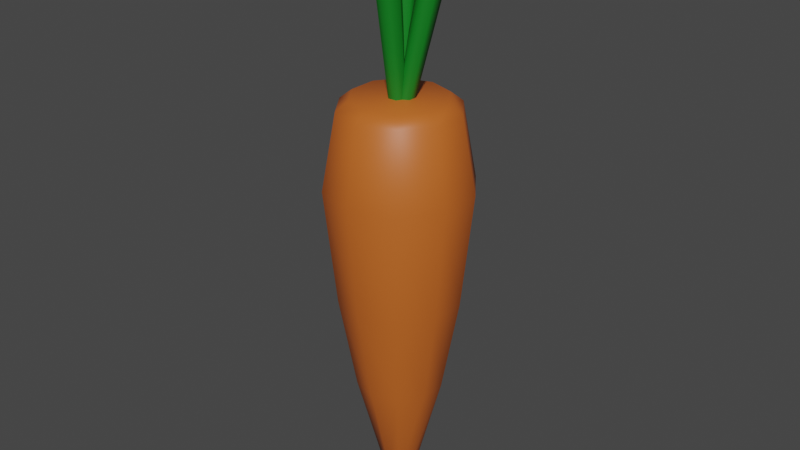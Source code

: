 # Source: Carrot.blend  (saved by Blender 2.82.7; exported with 4.5.12 LTS)
import bpy
from mathutils import Matrix  # noqa: F401  (used for matrix-valued properties, if any)

bpy.ops.wm.read_factory_settings(use_empty=True)
scene = bpy.context.scene
scene.name = 'Scene'

# ---- collections
col_collection = bpy.data.collections.new('Collection'); scene.collection.children.link(col_collection)

# ---- materials (node trees are filled in below, after node groups)
mat_green_carrot = bpy.data.materials.new('Green_Carrot')
mat_green_carrot.use_transparent_shadow = False
mat_orange_carrot = bpy.data.materials.new('Orange_Carrot')
mat_orange_carrot.use_transparent_shadow = False

# ---- node groups
ng_auto_smooth = bpy.data.node_groups.new('Auto Smooth', 'GeometryNodeTree')
_s = ng_auto_smooth.interface.new_socket(name='Geometry', in_out='OUTPUT', socket_type='NodeSocketGeometry')
_s = ng_auto_smooth.interface.new_socket(name='Geometry', in_out='INPUT', socket_type='NodeSocketGeometry')
_s = ng_auto_smooth.interface.new_socket(name='Angle', in_out='INPUT', socket_type='NodeSocketFloat')
_s.subtype = 'ANGLE'
_s.min_value = 0.0
_s.max_value = 3.142
ng_auto_smooth.is_modifier = True
_N = ng_auto_smooth.nodes; _L = ng_auto_smooth.links
n0 = _N.new('NodeGroupOutput'); n0.name = 'Group Output'; n0.location = (480, -100)
n1 = _N.new('NodeGroupInput'); n1.name = 'Group Input'; n1.location = (-420, -300)
n2 = _N.new('NodeGroupInput'); n2.name = 'Group Input.001'; n2.location = (-60, -100)
n3 = _N.new('GeometryNodeSetShadeSmooth'); n3.name = 'Set Shade Smooth'; n3.location = (120, -100)
n3.domain = 'EDGE'
n4 = _N.new('GeometryNodeSetShadeSmooth'); n4.name = 'Set Shade Smooth.001'; n4.location = (300, -100)
n5 = _N.new('GeometryNodeInputMeshEdgeAngle'); n5.name = 'Edge Angle'; n5.location = (-420, -220)
n6 = _N.new('GeometryNodeInputEdgeSmooth'); n6.name = 'Is Edge Smooth'; n6.location = (-60, -160)
n7 = _N.new('GeometryNodeInputShadeSmooth'); n7.name = 'Is Face Smooth'; n7.location = (-240, -340)
n8 = _N.new('FunctionNodeBooleanMath'); n8.name = 'Boolean Math'; n8.location = (-60, -220)
n9 = _N.new('FunctionNodeCompare'); n9.name = 'Compare'; n9.location = (-240, -180)
n9.operation = 'LESS_EQUAL'
_L.new(n5.outputs[0], n9.inputs[0])
_L.new(n4.outputs[0], n0.inputs[0])
_L.new(n1.outputs[1], n9.inputs[1])
_L.new(n9.outputs[0], n8.inputs[0])
_L.new(n7.outputs[0], n8.inputs[1])
_L.new(n2.outputs[0], n3.inputs[0])
_L.new(n6.outputs[0], n3.inputs[1])
_L.new(n3.outputs[0], n4.inputs[0])
_L.new(n8.outputs[0], n3.inputs[2])
n0.is_active_output = True

# ---- material node trees
mat_green_carrot.use_nodes = True; mat_green_carrot.node_tree.nodes.clear()
_N = mat_green_carrot.node_tree.nodes; _L = mat_green_carrot.node_tree.links
n0 = _N.new('ShaderNodeOutputMaterial'); n0.name = 'Material Output'; n0.location = (300, 300)
n1 = _N.new('ShaderNodeBsdfPrincipled'); n1.name = 'Principled BSDF'; n1.location = (10, 300)
n1.distribution = 'GGX'
n1.subsurface_method = 'BURLEY'
n1.inputs[0].default_value = (0.004025, 0.1981, 0.01444, 1.0)
n1.inputs[3].default_value = 1.45
n1.inputs[27].default_value = (0.0, 0.0, 0.0, 1.0)
n1.inputs[28].default_value = 1.0
_L.new(n1.outputs[0], n0.inputs[0])
n0.is_active_output = True
mat_orange_carrot.use_nodes = True; mat_orange_carrot.node_tree.nodes.clear()
_N = mat_orange_carrot.node_tree.nodes; _L = mat_orange_carrot.node_tree.links
n0 = _N.new('ShaderNodeOutputMaterial'); n0.name = 'Material Output'; n0.location = (300, 300)
n1 = _N.new('ShaderNodeBsdfPrincipled'); n1.name = 'Principled BSDF'; n1.location = (10, 300)
n1.distribution = 'GGX'
n1.subsurface_method = 'BURLEY'
n1.inputs[0].default_value = (0.5705, 0.1269, 0.0187, 1.0)
n1.inputs[3].default_value = 1.45
n1.inputs[27].default_value = (0.0, 0.0, 0.0, 1.0)
n1.inputs[28].default_value = 1.0
_L.new(n1.outputs[0], n0.inputs[0])
n0.is_active_output = True

# ---- world
world_world = bpy.data.worlds.new('World'); scene.world = world_world
world_world.use_nodes = True; world_world.node_tree.nodes.clear()
_N = world_world.node_tree.nodes; _L = world_world.node_tree.links
n0 = _N.new('ShaderNodeOutputWorld'); n0.name = 'World Output'; n0.location = (300, 300)
n1 = _N.new('ShaderNodeBackground'); n1.name = 'Background'; n1.location = (10, 300)
n1.inputs[0].default_value = (0.05088, 0.05088, 0.05088, 1.0)
_L.new(n1.outputs[0], n0.inputs[0])
n0.is_active_output = True
world_world.color = (0.05088, 0.05088, 0.05088)
world_world.use_sun_shadow = False
world_world.sun_shadow_jitter_overblur = 0.0

# ---- meshes
me_cylinder_005 = bpy.data.meshes.new('Cylinder.005')
me_cylinder_005.from_pydata([(-0.08208, -0.008062, 0.2709), (-0.04806, 0.4147, 1.872), (-0.03612, 0.04319, 0.2553), (0.0289, 0.5005, 1.846), (0.03315, 0.02967, 0.2553), (0.1449, 0.4778, 1.846), (0.05646, -0.03511, 0.2709), (0.1839, 0.3694, 1.872), (0.0105, -0.08636, 0.2864), (0.107, 0.2836, 1.898), (-0.05877, -0.07284, 0.2864), (-0.009026, 0.3062, 1.898), (-0.01431, 0.3589, -2.165), (-0.01431, 0.6147, -0.2847), (0.2139, 0.2848, -2.165), (0.3642, 0.4917, -0.2847), (0.3549, 0.09069, -2.165), (0.5981, 0.1697, -0.2847), (0.3549, -0.1492, -2.165), (0.5981, -0.2283, -0.2847), (0.2139, -0.3433, -2.165), (0.3642, -0.5502, -0.2847), (-0.01431, -0.4174, -2.165), (-0.01431, -0.6732, -0.2847), (-0.2425, -0.3433, -2.165), (-0.3928, -0.5502, -0.2847), (-0.3835, -0.1492, -2.165), (-0.6267, -0.2283, -0.2847), (-0.3835, 0.09069, -2.165), (-0.6267, 0.1697, -0.2847), (-0.2425, 0.2848, -2.165), (-0.3928, 0.4917, -0.2847), (-0.01431, 0.1165, -3.108), (0.07139, 0.08869, -3.108), (0.1243, 0.01579, -3.108), (0.1243, -0.07431, -3.108), (0.07139, -0.1472, -3.108), (-0.01431, -0.1751, -3.108), (-0.1, -0.1472, -3.108), (-0.153, -0.07431, -3.108), (-0.153, 0.01579, -3.108), (-0.1, 0.08869, -3.108), (-0.01431, -0.02926, -3.347), (-0.01431, 0.509, -1.312), (0.3021, 0.4062, -1.312), (0.4976, 0.1371, -1.312), (0.4976, -0.1956, -1.312), (0.3021, -0.4647, -1.312), (-0.01431, -0.5675, -1.312), (-0.3307, -0.4647, -1.312), (-0.5262, -0.1956, -1.312), (-0.5262, 0.1371, -1.312), (-0.3307, 0.4062, -1.312), (-0.01431, 0.492, 0.3856), (-0.01431, 0.3839, 0.4713), (0.2286, 0.305, 0.4713), (0.2921, 0.3925, 0.3856), (0.3787, 0.09842, 0.4713), (0.4815, 0.1318, 0.3856), (0.3787, -0.1569, 0.4713), (0.4815, -0.1903, 0.3856), (0.2286, -0.3635, 0.4713), (0.2921, -0.451, 0.3856), (-0.01431, -0.4425, 0.4713), (-0.01431, -0.5505, 0.3856), (-0.2572, -0.3635, 0.4713), (-0.3207, -0.451, 0.3856), (-0.4073, -0.1569, 0.4713), (-0.5101, -0.1903, 0.3856), (-0.4073, 0.09842, 0.4713), (-0.5101, 0.1318, 0.3856), (-0.2572, 0.305, 0.4713), (-0.3207, 0.3925, 0.3856), (-0.01431, 0.04132, 0.2756), (0.004397, 0.1931, 2.005), (0.04681, 0.006027, 0.2756), (0.1139, 0.1298, 2.005), (0.04681, -0.06455, 0.2756), (0.1139, 0.003313, 2.005), (-0.01431, -0.09984, 0.2756), (0.004397, -0.05994, 2.005), (-0.07543, -0.06455, 0.2756), (-0.1052, 0.003313, 2.005), (-0.07543, 0.006027, 0.2756), (-0.1052, 0.1298, 2.005), (-0.006485, 0.04132, 0.2709), (0.3694, 0.1847, 1.999), (0.05263, 0.006027, 0.2553), (0.4684, 0.1256, 1.973), (0.05263, -0.06455, 0.2553), (0.4684, 0.007473, 1.973), (-0.006485, -0.09984, 0.2709), (0.3694, -0.05161, 1.999), (-0.0656, -0.06455, 0.2864), (0.2704, 0.007473, 2.025), (-0.0656, 0.006027, 0.2864), (0.2704, 0.1256, 2.025), (0.0564, -0.03583, 0.2709), (0.1279, -0.2334, 1.76), (0.02216, -0.09556, 0.2553), (0.0706, -0.3334, 1.734), (-0.0484, -0.09681, 0.2553), (-0.04755, -0.3355, 1.734), (-0.08474, -0.03834, 0.2709), (-0.1084, -0.2376, 1.76), (-0.0505, 0.02139, 0.2864), (-0.05107, -0.1376, 1.786), (0.02006, 0.02264, 0.2864), (0.06709, -0.1355, 1.786), (-0.0452, -0.0932, 0.2709), (-0.2759, 0.04028, 1.583), (-0.08917, -0.04024, 0.2553), (-0.3496, 0.129, 1.557), (-0.06566, 0.02631, 0.2553), (-0.3102, 0.2404, 1.557), (0.00183, 0.03989, 0.2709), (-0.1972, 0.2631, 1.583), (0.04581, -0.01308, 0.2864), (-0.1236, 0.1744, 1.609), (0.02229, -0.07962, 0.2864), (-0.1629, 0.06302, 1.609)], [], [(0, 1, 3, 2), (2, 3, 5, 4), (4, 5, 7, 6), (6, 7, 9, 8), (3, 1, 11, 9, 7, 5), (8, 9, 11, 10), (10, 11, 1, 0), (0, 2, 4, 6, 8, 10), (43, 13, 15, 44), (44, 15, 17, 45), (45, 17, 19, 46), (46, 19, 21, 47), (47, 21, 23, 48), (48, 23, 25, 49), (49, 25, 27, 50), (50, 27, 29, 51), (29, 27, 68, 70), (51, 29, 31, 52), (52, 31, 13, 43), (18, 20, 36, 35), (39, 40, 42), (12, 14, 33, 32), (16, 18, 35, 34), (14, 16, 34, 33), (30, 12, 32, 41), (28, 30, 41, 40), (26, 28, 40, 39), (24, 26, 39, 38), (22, 24, 38, 37), (20, 22, 37, 36), (36, 37, 42), (33, 34, 42), (40, 41, 42), (37, 38, 42), (34, 35, 42), (41, 32, 42), (38, 39, 42), (35, 36, 42), (32, 33, 42), (13, 31, 72, 53), (27, 25, 66, 68), (25, 23, 64, 66), (23, 21, 62, 64), (55, 54, 71, 69, 67, 65, 63, 61, 59, 57), (21, 19, 60, 62), (19, 17, 58, 60), (17, 15, 56, 58), (31, 29, 70, 72), (30, 52, 43, 12), (28, 51, 52, 30), (26, 50, 51, 28), (24, 49, 50, 26), (22, 48, 49, 24), (20, 47, 48, 22), (18, 46, 47, 20), (16, 45, 46, 18), (14, 44, 45, 16), (12, 43, 44, 14), (56, 53, 54, 55), (58, 56, 55, 57), (60, 58, 57, 59), (62, 60, 59, 61), (64, 62, 61, 63), (66, 64, 63, 65), (68, 66, 65, 67), (70, 68, 67, 69), (72, 70, 69, 71), (53, 72, 71, 54), (15, 13, 53, 56), (73, 74, 76, 75), (75, 76, 78, 77), (77, 78, 80, 79), (79, 80, 82, 81), (76, 74, 84, 82, 80, 78), (81, 82, 84, 83), (83, 84, 74, 73), (73, 75, 77, 79, 81, 83), (85, 86, 88, 87), (87, 88, 90, 89), (89, 90, 92, 91), (91, 92, 94, 93), (88, 86, 96, 94, 92, 90), (93, 94, 96, 95), (95, 96, 86, 85), (85, 87, 89, 91, 93, 95), (97, 98, 100, 99), (99, 100, 102, 101), (101, 102, 104, 103), (103, 104, 106, 105), (100, 98, 108, 106, 104, 102), (105, 106, 108, 107), (107, 108, 98, 97), (97, 99, 101, 103, 105, 107), (109, 110, 112, 111), (111, 112, 114, 113), (113, 114, 116, 115), (115, 116, 118, 117), (112, 110, 120, 118, 116, 114), (117, 118, 120, 119), (119, 120, 110, 109), (109, 111, 113, 115, 117, 119)])
me_cylinder_005.polygons.foreach_set('use_smooth', [True] * 101)
me_cylinder_005.polygons.foreach_set('material_index', [0, 0, 0, 0, 0, 0, 0, 0, 1, 1, 1, 1, 1, 1, 1, 1, 1, 1, 1, 1, 1, 1, 1, 1, 1, 1, 1, 1, 1, 1, 1, 1, 1, 1, 1, 1, 1, 1, 1, 1, 1, 1, 1, 1, 1, 1, 1, 1, 1, 1, 1, 1, 1, 1, 1, 1, 1, 1, 1, 1, 1, 1, 1, 1, 1, 1, 1, 1, 1, 0, 0, 0, 0, 0, 0, 0, 0, 0, 0, 0, 0, 0, 0, 0, 0, 0, 0, 0, 0, 0, 0, 0, 0, 0, 0, 0, 0, 0, 0, 0, 0])
_uv = me_cylinder_005.uv_layers.new(name='UVMap')
_uv.uv.foreach_set('vector', [1.0, 0.5, 1.0, 0.9256, 0.8333, 0.9256, 0.8333, 0.5, 0.8333, 0.5, 0.8333, 0.9256, 0.6667, 0.9256, 0.6667, 0.5, 0.6667, 0.5, 0.6667, 0.9256, 0.5, 0.9256, 0.5, 0.5, 0.5, 0.5, 0.5, 0.9256, 0.3333, 0.9256, 0.3333, 0.5, 0.4442, 0.3621, 0.25, 0.4742, 0.05583, 0.3621, 0.05583, 0.1379, 0.25, 0.02579, 0.4442, 0.1379, 0.3333, 0.5, 0.3333, 0.9256, 0.1667, 0.9256, 0.1667, 0.5, 0.1667, 0.5, 0.1667, 0.9256, -8.941e-08, 0.9256, -8.941e-08, 0.5, 0.75, 0.49, 0.9578, 0.37, 0.9578, 0.13, 0.75, 0.01, 0.5422, 0.13, 0.5422, 0.37, 1.0, 0.75, 1.0, 1.0, 0.9, 1.0, 0.9, 0.75, 0.9, 0.75, 0.9, 1.0, 0.8, 1.0, 0.8, 0.75, 0.8, 0.75, 0.8, 1.0, 0.7, 1.0, 0.7, 0.75, 0.7, 0.75, 0.7, 1.0, 0.6, 1.0, 0.6, 0.75, 0.6, 0.75, 0.6, 1.0, 0.5, 1.0, 0.5, 0.75, 0.5, 0.75, 0.5, 1.0, 0.4, 1.0, 0.4, 0.75, 0.4, 0.75, 0.4, 1.0, 0.3, 1.0, 0.3, 0.75, 0.3, 0.75, 0.3, 1.0, 0.2, 1.0, 0.2, 0.75, 0.2, 1.0, 0.3, 1.0, 0.3, 1.0, 0.2, 1.0, 0.2, 0.75, 0.2, 1.0, 0.1, 1.0, 0.1, 0.75, 0.1, 0.75, 0.1, 1.0, -7.451e-08, 1.0, -7.451e-08, 0.75, 0.7, 0.5, 0.6, 0.5, 0.6, 0.5, 0.7, 0.5, 0.3, 0.5, 0.2, 0.5, 0.5, 0.5, 1.0, 0.5, 0.9, 0.5, 0.9, 0.5, 1.0, 0.5, 0.8, 0.5, 0.7, 0.5, 0.7, 0.5, 0.8, 0.5, 0.9, 0.5, 0.8, 0.5, 0.8, 0.5, 0.9, 0.5, 0.1, 0.5, -7.451e-08, 0.5, -7.451e-08, 0.5, 0.1, 0.5, 0.2, 0.5, 0.1, 0.5, 0.1, 0.5, 0.2, 0.5, 0.3, 0.5, 0.2, 0.5, 0.2, 0.5, 0.3, 0.5, 0.4, 0.5, 0.3, 0.5, 0.3, 0.5, 0.4, 0.5, 0.5, 0.5, 0.4, 0.5, 0.4, 0.5, 0.5, 0.5, 0.6, 0.5, 0.5, 0.5, 0.5, 0.5, 0.6, 0.5, 0.6, 0.5, 0.5, 0.5, 0.5, 0.5, 0.9, 0.5, 0.8, 0.5, 0.5, 0.5, 0.2, 0.5, 0.1, 0.5, 0.5, 0.5, 0.5, 0.5, 0.4, 0.5, 0.5, 0.5, 0.8, 0.5, 0.7, 0.5, 0.5, 0.5, 0.1, 0.5, -7.451e-08, 0.5, 0.5, 0.5, 0.4, 0.5, 0.3, 0.5, 0.5, 0.5, 0.7, 0.5, 0.6, 0.5, 0.5, 0.5, 1.0, 0.5, 0.9, 0.5, 0.5, 0.5, -7.451e-08, 1.0, 0.1, 1.0, 0.1, 1.0, -7.451e-08, 1.0, 0.3, 1.0, 0.4, 1.0, 0.4, 1.0, 0.3, 1.0, 0.4, 1.0, 0.5, 1.0, 0.5, 1.0, 0.4, 1.0, 0.5, 1.0, 0.6, 1.0, 0.6, 1.0, 0.5, 1.0, 0.3655, 0.4089, 0.25, 0.4465, 0.1345, 0.4089, 0.06316, 0.3107, 0.06316, 0.1893, 0.1345, 0.09106, 0.25, 0.05354, 0.3655, 0.09106, 0.4368, 0.1893, 0.4368, 0.3107, 0.6, 1.0, 0.7, 1.0, 0.7, 1.0, 0.6, 1.0, 0.7, 1.0, 0.8, 1.0, 0.8, 1.0, 0.7, 1.0, 0.8, 1.0, 0.9, 1.0, 0.9, 1.0, 0.8, 1.0, 0.1, 1.0, 0.2, 1.0, 0.2, 1.0, 0.1, 1.0, 0.1, 0.5, 0.1, 0.75, -7.451e-08, 0.75, -7.451e-08, 0.5, 0.2, 0.5, 0.2, 0.75, 0.1, 0.75, 0.1, 0.5, 0.3, 0.5, 0.3, 0.75, 0.2, 0.75, 0.2, 0.5, 0.4, 0.5, 0.4, 0.75, 0.3, 0.75, 0.3, 0.5, 0.5, 0.5, 0.5, 0.75, 0.4, 0.75, 0.4, 0.5, 0.6, 0.5, 0.6, 0.75, 0.5, 0.75, 0.5, 0.5, 0.7, 0.5, 0.7, 0.75, 0.6, 0.75, 0.6, 0.5, 0.8, 0.5, 0.8, 0.75, 0.7, 0.75, 0.7, 0.5, 0.9, 0.5, 0.9, 0.75, 0.8, 0.75, 0.8, 0.5, 1.0, 0.5, 1.0, 0.75, 0.9, 0.75, 0.9, 0.5, 0.9, 1.0, 1.0, 1.0, 0.9909, 1.0, 0.9091, 1.0, 0.8, 1.0, 0.9, 1.0, 0.8909, 1.0, 0.8091, 1.0, 0.7, 1.0, 0.8, 1.0, 0.7909, 1.0, 0.7091, 1.0, 0.6, 1.0, 0.7, 1.0, 0.6909, 1.0, 0.6091, 1.0, 0.5, 1.0, 0.6, 1.0, 0.5909, 1.0, 0.5091, 1.0, 0.4, 1.0, 0.5, 1.0, 0.4909, 1.0, 0.4091, 1.0, 0.3, 1.0, 0.4, 1.0, 0.3909, 1.0, 0.3091, 1.0, 0.2, 1.0, 0.3, 1.0, 0.2909, 1.0, 0.2091, 1.0, 0.1, 1.0, 0.2, 1.0, 0.1909, 1.0, 0.1091, 1.0, -7.451e-08, 1.0, 0.1, 1.0, 0.09093, 1.0, 0.009071, 1.0, 0.9, 1.0, 1.0, 1.0, 1.0, 1.0, 0.9, 1.0, 1.0, 0.5, 1.0, 1.0, 0.8333, 1.0, 0.8333, 0.5, 0.8333, 0.5, 0.8333, 1.0, 0.6667, 1.0, 0.6667, 0.5, 0.6667, 0.5, 0.6667, 1.0, 0.5, 1.0, 0.5, 0.5, 0.5, 0.5, 0.5, 1.0, 0.3333, 1.0, 0.3333, 0.5, 0.4578, 0.37, 0.25, 0.49, 0.04215, 0.37, 0.04215, 0.13, 0.25, 0.01, 0.4578, 0.13, 0.3333, 0.5, 0.3333, 1.0, 0.1667, 1.0, 0.1667, 0.5, 0.1667, 0.5, 0.1667, 1.0, -8.941e-08, 1.0, -8.941e-08, 0.5, 0.75, 0.49, 0.9578, 0.37, 0.9578, 0.13, 0.75, 0.01, 0.5422, 0.13, 0.5422, 0.37, 1.0, 0.5, 1.0, 0.9256, 0.8333, 0.9256, 0.8333, 0.5, 0.8333, 0.5, 0.8333, 0.9256, 0.6667, 0.9256, 0.6667, 0.5, 0.6667, 0.5, 0.6667, 0.9256, 0.5, 0.9256, 0.5, 0.5, 0.5, 0.5, 0.5, 0.9256, 0.3333, 0.9256, 0.3333, 0.5, 0.4442, 0.3621, 0.25, 0.4742, 0.05583, 0.3621, 0.05583, 0.1379, 0.25, 0.02579, 0.4442, 0.1379, 0.3333, 0.5, 0.3333, 0.9256, 0.1667, 0.9256, 0.1667, 0.5, 0.1667, 0.5, 0.1667, 0.9256, -8.941e-08, 0.9256, -8.941e-08, 0.5, 0.75, 0.49, 0.9578, 0.37, 0.9578, 0.13, 0.75, 0.01, 0.5422, 0.13, 0.5422, 0.37, 1.0, 0.5, 1.0, 0.9256, 0.8333, 0.9256, 0.8333, 0.5, 0.8333, 0.5, 0.8333, 0.9256, 0.6667, 0.9256, 0.6667, 0.5, 0.6667, 0.5, 0.6667, 0.9256, 0.5, 0.9256, 0.5, 0.5, 0.5, 0.5, 0.5, 0.9256, 0.3333, 0.9256, 0.3333, 0.5, 0.4442, 0.3621, 0.25, 0.4742, 0.05583, 0.3621, 0.05583, 0.1379, 0.25, 0.02579, 0.4442, 0.1379, 0.3333, 0.5, 0.3333, 0.9256, 0.1667, 0.9256, 0.1667, 0.5, 0.1667, 0.5, 0.1667, 0.9256, -8.941e-08, 0.9256, -8.941e-08, 0.5, 0.75, 0.49, 0.9578, 0.37, 0.9578, 0.13, 0.75, 0.01, 0.5422, 0.13, 0.5422, 0.37, 1.0, 0.5, 1.0, 0.9256, 0.8333, 0.9256, 0.8333, 0.5, 0.8333, 0.5, 0.8333, 0.9256, 0.6667, 0.9256, 0.6667, 0.5, 0.6667, 0.5, 0.6667, 0.9256, 0.5, 0.9256, 0.5, 0.5, 0.5, 0.5, 0.5, 0.9256, 0.3333, 0.9256, 0.3333, 0.5, 0.4442, 0.3621, 0.25, 0.4742, 0.05583, 0.3621, 0.05583, 0.1379, 0.25, 0.02579, 0.4442, 0.1379, 0.3333, 0.5, 0.3333, 0.9256, 0.1667, 0.9256, 0.1667, 0.5, 0.1667, 0.5, 0.1667, 0.9256, -8.941e-08, 0.9256, -8.941e-08, 0.5, 0.75, 0.49, 0.9578, 0.37, 0.9578, 0.13, 0.75, 0.01, 0.5422, 0.13, 0.5422, 0.37])
me_cylinder_005.materials.append(mat_green_carrot)
me_cylinder_005.materials.append(mat_orange_carrot)
me_cylinder_005.use_remesh_fix_poles = True
me_cylinder_005.use_remesh_preserve_attributes = False
me_cylinder_005.use_mirror_vertex_groups = False
me_cylinder_005.update()

# ---- objects
ob_carrot = bpy.data.objects.new('Carrot', me_cylinder_005)

# ---- transforms, parenting, visibility, modifiers, constraints
ob_carrot.location = (0.0, 0.0, 0.0)
ob_carrot.lineart.crease_threshold = 0.0
_m = ob_carrot.modifiers.new('Auto Smooth', 'NODES')
_m.node_group = ng_auto_smooth
_gi = [s.identifier for s in ng_auto_smooth.interface.items_tree if s.item_type == 'SOCKET' and s.in_out == 'INPUT']
_m[_gi[1]] = 1.077  # Angle

# ---- collection membership
col_collection.objects.link(ob_carrot)

# ---- scene / render settings (as saved in the file)
scene.frame_start = 1; scene.frame_end = 250; scene.frame_set(1)
scene.render.engine = 'BLENDER_EEVEE_NEXT'
scene.cycles.use_denoising = False
scene.cycles.samples = 128
scene.cycles.sampling_pattern = 'TABULATED_SOBOL'
scene.cycles.use_adaptive_sampling = False
scene.cycles.use_light_tree = False
scene.view_settings.view_transform = 'Filmic'
bpy.context.view_layer.update()

# ---- added for rendering (the .blend has no active camera and no usable light): camera, sun
cam_auto = bpy.data.cameras.new('AutoCamera')
cam_auto.lens = 50.0
cam_auto.sensor_width = 36.0
cam_auto.clip_end = 1000.0
ob_auto_camera = bpy.data.objects.new('AutoCamera', cam_auto)
scene.collection.objects.link(ob_auto_camera)
ob_auto_camera.location = (5.22124, -6.31191, 3.52761)
ob_auto_camera.rotation_euler = (1.09748, -7.21219e-08, 0.694738)
scene.camera = ob_auto_camera
light_auto_sun = bpy.data.lights.new('AutoSun', 'SUN')
light_auto_sun.energy = 3.0
light_auto_sun.angle = 0.0523599
ob_auto_sun = bpy.data.objects.new('AutoSun', light_auto_sun)
scene.collection.objects.link(ob_auto_sun)
ob_auto_sun.rotation_euler = (0.872665, 0.174533, 0.523599)
bpy.context.view_layer.update()
